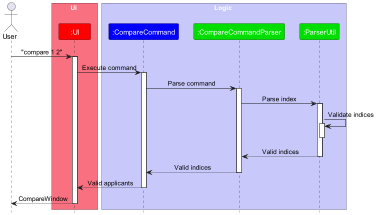

The diagram above was rendered by PlantUML. Its source (embedded in the PNG):
@startuml
!include style.puml
skinparam ArrowFontStyle plain


actor User

box Ui MODEL_COLOR_T1
participant ":UI" as UI RED_COLOR

box Logic LOGIC_COLOR_T1
participant ":CompareCommand" as CompareCommand BLUE_COLOR
participant ":CompareCommandParser" as CompareCommandParser GREEN_COLOR
participant ":ParserUtil" as ParserUtil GREEN_COLOR


User -> UI: "compare 1 2"
activate UI

UI -> CompareCommand: Execute command
activate CompareCommand

CompareCommand -> CompareCommandParser: Parse command
activate CompareCommandParser

CompareCommandParser -> ParserUtil: Parse index
activate ParserUtil
ParserUtil -> ParserUtil: Validate indices
activate ParserUtil
deactivate ParserUtil

ParserUtil --> CompareCommandParser: Valid indices
deactivate ParserUtil
CompareCommandParser --> CompareCommand: Valid indices
deactivate CompareCommandParser
CompareCommand --> UI: Valid applicants
deactivate CompareCommand
UI --> User: CompareWindow
deactivate

@enduml